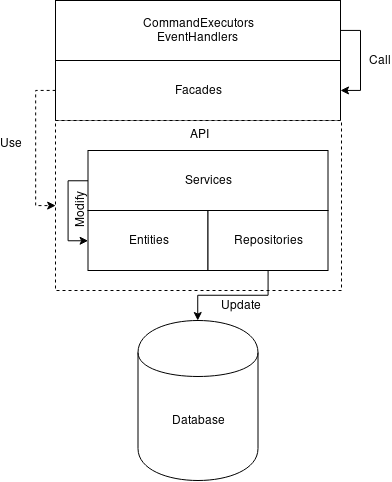

The diagram above was exported from draw.io. Its source (the exported page's mxGraphModel, read from the mxfile embedded in the PNG):
<mxGraphModel dx="1811" dy="538" grid="1" gridSize="10" guides="1" tooltips="1" connect="1" arrows="1" fold="1" page="1" pageScale="1" pageWidth="850" pageHeight="1100" math="0" shadow="0">
  <root>
    <mxCell id="0" />
    <mxCell id="1" parent="0" />
    <mxCell id="nSdbUuYd6aaa6tMuILBq-9" style="edgeStyle=orthogonalEdgeStyle;rounded=0;orthogonalLoop=1;jettySize=auto;html=1;exitX=1;exitY=0.5;exitDx=0;exitDy=0;entryX=1;entryY=0.5;entryDx=0;entryDy=0;" edge="1" parent="1" source="nSdbUuYd6aaa6tMuILBq-1" target="nSdbUuYd6aaa6tMuILBq-2">
      <mxGeometry relative="1" as="geometry" />
    </mxCell>
    <mxCell id="nSdbUuYd6aaa6tMuILBq-25" value="Call" style="text;html=1;resizable=0;points=[];align=center;verticalAlign=middle;labelBackgroundColor=#ffffff;" vertex="1" connectable="0" parent="nSdbUuYd6aaa6tMuILBq-9">
      <mxGeometry x="0.2276" y="3" relative="1" as="geometry">
        <mxPoint x="17" y="-11.5" as="offset" />
      </mxGeometry>
    </mxCell>
    <mxCell id="nSdbUuYd6aaa6tMuILBq-1" value="&lt;div&gt;CommandExecutors&lt;/div&gt;&lt;div&gt;EventHandlers&lt;br&gt;&lt;/div&gt;" style="rounded=0;whiteSpace=wrap;html=1;" vertex="1" parent="1">
      <mxGeometry x="44" y="10" width="285" height="60" as="geometry" />
    </mxCell>
    <mxCell id="nSdbUuYd6aaa6tMuILBq-24" style="edgeStyle=orthogonalEdgeStyle;rounded=0;orthogonalLoop=1;jettySize=auto;html=1;exitX=0;exitY=0.5;exitDx=0;exitDy=0;entryX=0;entryY=0.5;entryDx=0;entryDy=0;dashed=1;" edge="1" parent="1" source="nSdbUuYd6aaa6tMuILBq-2" target="nSdbUuYd6aaa6tMuILBq-16">
      <mxGeometry relative="1" as="geometry" />
    </mxCell>
    <mxCell id="nSdbUuYd6aaa6tMuILBq-26" value="Use" style="text;html=1;resizable=0;points=[];align=center;verticalAlign=middle;labelBackgroundColor=#ffffff;" vertex="1" connectable="0" parent="nSdbUuYd6aaa6tMuILBq-24">
      <mxGeometry x="-0.1193" y="-2" relative="1" as="geometry">
        <mxPoint x="-23" y="4" as="offset" />
      </mxGeometry>
    </mxCell>
    <mxCell id="nSdbUuYd6aaa6tMuILBq-2" value="Facades" style="rounded=0;whiteSpace=wrap;html=1;" vertex="1" parent="1">
      <mxGeometry x="44" y="70" width="285" height="60" as="geometry" />
    </mxCell>
    <mxCell id="nSdbUuYd6aaa6tMuILBq-14" value="Database" style="shape=cylinder;whiteSpace=wrap;html=1;boundedLbl=1;backgroundOutline=1;" vertex="1" parent="1">
      <mxGeometry x="126.5" y="330" width="120" height="160" as="geometry" />
    </mxCell>
    <mxCell id="nSdbUuYd6aaa6tMuILBq-16" value="API" style="rounded=0;whiteSpace=wrap;html=1;dashed=1;verticalAlign=top;" vertex="1" parent="1">
      <mxGeometry x="44" y="130" width="286" height="170" as="geometry" />
    </mxCell>
    <mxCell id="nSdbUuYd6aaa6tMuILBq-17" style="edgeStyle=orthogonalEdgeStyle;rounded=0;orthogonalLoop=1;jettySize=auto;html=1;exitX=0;exitY=0.5;exitDx=0;exitDy=0;entryX=0;entryY=0.5;entryDx=0;entryDy=0;" edge="1" parent="1" source="nSdbUuYd6aaa6tMuILBq-18" target="nSdbUuYd6aaa6tMuILBq-19">
      <mxGeometry relative="1" as="geometry" />
    </mxCell>
    <mxCell id="nSdbUuYd6aaa6tMuILBq-27" value="Modify" style="text;html=1;resizable=0;points=[];align=center;verticalAlign=middle;labelBackgroundColor=#ffffff;rotation=-90;" vertex="1" connectable="0" parent="nSdbUuYd6aaa6tMuILBq-17">
      <mxGeometry x="0.2" relative="1" as="geometry">
        <mxPoint x="12.5" y="-10.5" as="offset" />
      </mxGeometry>
    </mxCell>
    <mxCell id="nSdbUuYd6aaa6tMuILBq-18" value="Services" style="rounded=0;whiteSpace=wrap;html=1;" vertex="1" parent="1">
      <mxGeometry x="76.5" y="160" width="240" height="60" as="geometry" />
    </mxCell>
    <mxCell id="nSdbUuYd6aaa6tMuILBq-19" value="Entities" style="rounded=0;whiteSpace=wrap;html=1;" vertex="1" parent="1">
      <mxGeometry x="76.5" y="220" width="120" height="60" as="geometry" />
    </mxCell>
    <mxCell id="nSdbUuYd6aaa6tMuILBq-23" style="edgeStyle=orthogonalEdgeStyle;rounded=0;orthogonalLoop=1;jettySize=auto;html=1;exitX=0.5;exitY=1;exitDx=0;exitDy=0;" edge="1" parent="1" source="nSdbUuYd6aaa6tMuILBq-20" target="nSdbUuYd6aaa6tMuILBq-14">
      <mxGeometry relative="1" as="geometry" />
    </mxCell>
    <mxCell id="nSdbUuYd6aaa6tMuILBq-28" value="Update" style="text;html=1;resizable=0;points=[];align=center;verticalAlign=middle;labelBackgroundColor=#ffffff;" vertex="1" connectable="0" parent="nSdbUuYd6aaa6tMuILBq-23">
      <mxGeometry x="-0.2835" y="3" relative="1" as="geometry">
        <mxPoint x="-8.5" y="7" as="offset" />
      </mxGeometry>
    </mxCell>
    <mxCell id="nSdbUuYd6aaa6tMuILBq-20" value="Repositories" style="rounded=0;whiteSpace=wrap;html=1;" vertex="1" parent="1">
      <mxGeometry x="196.5" y="220" width="120" height="60" as="geometry" />
    </mxCell>
  </root>
</mxGraphModel>